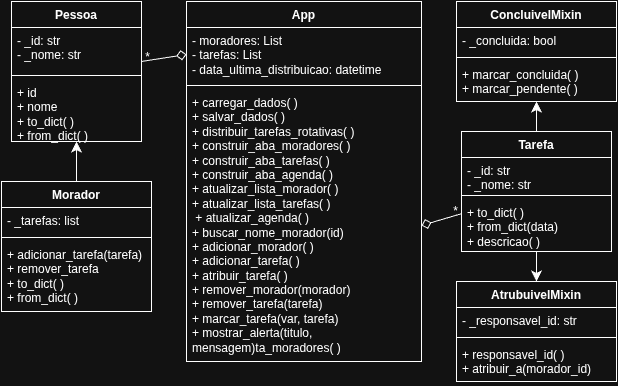

The diagram above was exported from draw.io. Its source (the exported page's mxGraphModel, read from the mxfile embedded in the PNG):
<mxGraphModel dx="2108" dy="1803" grid="1" gridSize="10" guides="1" tooltips="1" connect="1" arrows="1" fold="1" page="1" pageScale="1" pageWidth="827" pageHeight="1169" math="0" shadow="0">
  <root>
    <mxCell id="0" />
    <mxCell id="1" parent="0" />
    <mxCell id="I4lQE93fCxQW5UqwR0Nd-22" style="edgeStyle=none;curved=1;rounded=0;orthogonalLoop=1;jettySize=auto;html=1;entryX=0.5;entryY=0;entryDx=0;entryDy=0;fontSize=12;startSize=8;endSize=8;" edge="1" parent="1" source="EXMChd19GCAXigFZ5Zrl-6" target="ENvuDf2fJ5J2mZf2gvni-10">
      <mxGeometry relative="1" as="geometry" />
    </mxCell>
    <mxCell id="I4lQE93fCxQW5UqwR0Nd-28" style="edgeStyle=none;curved=1;rounded=0;orthogonalLoop=1;jettySize=auto;html=1;entryX=1;entryY=0.5;entryDx=0;entryDy=0;fontSize=12;startSize=8;endSize=8;endArrow=diamond;endFill=0;" edge="1" parent="1" source="EXMChd19GCAXigFZ5Zrl-6" target="EXMChd19GCAXigFZ5Zrl-17">
      <mxGeometry relative="1" as="geometry" />
    </mxCell>
    <mxCell id="EXMChd19GCAXigFZ5Zrl-6" value="Tarefa" style="swimlane;fontStyle=1;align=center;verticalAlign=top;childLayout=stackLayout;horizontal=1;startSize=26;horizontalStack=0;resizeParent=1;resizeParentMax=0;resizeLast=0;collapsible=1;marginBottom=0;whiteSpace=wrap;html=1;" parent="1" vertex="1">
      <mxGeometry x="-360" y="-1030" width="150" height="120" as="geometry" />
    </mxCell>
    <mxCell id="EXMChd19GCAXigFZ5Zrl-7" value="- _id: str&lt;div&gt;- _nome: str&lt;/div&gt;" style="text;strokeColor=none;fillColor=none;align=left;verticalAlign=top;spacingLeft=4;spacingRight=4;overflow=hidden;rotatable=0;points=[[0,0.5],[1,0.5]];portConstraint=eastwest;whiteSpace=wrap;html=1;" parent="EXMChd19GCAXigFZ5Zrl-6" vertex="1">
      <mxGeometry y="26" width="150" height="34" as="geometry" />
    </mxCell>
    <mxCell id="EXMChd19GCAXigFZ5Zrl-8" value="" style="line;strokeWidth=1;fillColor=none;align=left;verticalAlign=middle;spacingTop=-1;spacingLeft=3;spacingRight=3;rotatable=0;labelPosition=right;points=[];portConstraint=eastwest;strokeColor=inherit;" parent="EXMChd19GCAXigFZ5Zrl-6" vertex="1">
      <mxGeometry y="60" width="150" height="8" as="geometry" />
    </mxCell>
    <mxCell id="EXMChd19GCAXigFZ5Zrl-9" value="&lt;div&gt;+ to_dict( )&lt;/div&gt;&lt;div&gt;+ from_dict(data)&lt;/div&gt;&lt;div&gt;+ descricao( )&lt;/div&gt;" style="text;strokeColor=none;fillColor=none;align=left;verticalAlign=top;spacingLeft=4;spacingRight=4;overflow=hidden;rotatable=0;points=[[0,0.5],[1,0.5]];portConstraint=eastwest;whiteSpace=wrap;html=1;" parent="EXMChd19GCAXigFZ5Zrl-6" vertex="1">
      <mxGeometry y="68" width="150" height="52" as="geometry" />
    </mxCell>
    <mxCell id="EXMChd19GCAXigFZ5Zrl-14" value="App" style="swimlane;fontStyle=1;align=center;verticalAlign=top;childLayout=stackLayout;horizontal=1;startSize=26;horizontalStack=0;resizeParent=1;resizeParentMax=0;resizeLast=0;collapsible=1;marginBottom=0;whiteSpace=wrap;html=1;" parent="1" vertex="1">
      <mxGeometry x="-635" y="-1160" width="235" height="360" as="geometry" />
    </mxCell>
    <mxCell id="EXMChd19GCAXigFZ5Zrl-15" value="- moradores: List&lt;div&gt;- tarefas: List&lt;/div&gt;&lt;div&gt;- data_ultima_distribuicao: datetime&lt;/div&gt;" style="text;strokeColor=none;fillColor=none;align=left;verticalAlign=top;spacingLeft=4;spacingRight=4;overflow=hidden;rotatable=0;points=[[0,0.5],[1,0.5]];portConstraint=eastwest;whiteSpace=wrap;html=1;" parent="EXMChd19GCAXigFZ5Zrl-14" vertex="1">
      <mxGeometry y="26" width="235" height="54" as="geometry" />
    </mxCell>
    <mxCell id="EXMChd19GCAXigFZ5Zrl-16" value="" style="line;strokeWidth=1;fillColor=none;align=left;verticalAlign=middle;spacingTop=-1;spacingLeft=3;spacingRight=3;rotatable=0;labelPosition=right;points=[];portConstraint=eastwest;strokeColor=inherit;" parent="EXMChd19GCAXigFZ5Zrl-14" vertex="1">
      <mxGeometry y="80" width="235" height="8" as="geometry" />
    </mxCell>
    <mxCell id="EXMChd19GCAXigFZ5Zrl-17" value="+ carregar_dados( )&lt;div&gt;+ salvar_dados( )&lt;/div&gt;&lt;div&gt;+ distribuir_tarefas_rotativas( )&lt;/div&gt;&lt;div&gt;+ construir_aba_moradores( )&lt;/div&gt;&lt;div&gt;+ construir_aba_tarefas( )&lt;/div&gt;&lt;div&gt;+ construir_aba_agenda( )&lt;/div&gt;&lt;div&gt;+ atualizar_lista_morador( )&lt;/div&gt;&lt;div&gt;&lt;span style=&quot;background-color: transparent;&quot;&gt;+ atualizar_lista_tarefas( )&amp;nbsp;&lt;/span&gt;&lt;/div&gt;&lt;div&gt;&amp;nbsp;+ atualizar_agenda( )&amp;nbsp;&lt;/div&gt;&lt;div&gt;+ buscar_nome_morador(id)&lt;/div&gt;&lt;div&gt;+ adicionar_morador( )&amp;nbsp; &amp;nbsp; &amp;nbsp; &amp;nbsp;&lt;/div&gt;&lt;div&gt;+ adicionar_tarefa( )&amp;nbsp;&lt;/div&gt;&lt;div&gt;+ atribuir_tarefa( )&amp;nbsp;&lt;/div&gt;&lt;div&gt;+ remover_morador(morador)&lt;/div&gt;&lt;div&gt;+ remover_tarefa(tarefa)&amp;nbsp;&lt;/div&gt;&lt;div&gt;+ marcar_tarefa(var, tarefa)&lt;/div&gt;&lt;div&gt;&lt;span style=&quot;background-color: transparent;&quot;&gt;+ mostrar_alerta(titulo, mensagem)&lt;/span&gt;ta_moradores( )&lt;/div&gt;&lt;div&gt;&lt;br&gt;&lt;/div&gt;&lt;div&gt;&lt;br&gt;&lt;/div&gt;" style="text;strokeColor=none;fillColor=none;align=left;verticalAlign=top;spacingLeft=4;spacingRight=4;overflow=hidden;rotatable=0;points=[[0,0.5],[1,0.5]];portConstraint=eastwest;whiteSpace=wrap;html=1;" parent="EXMChd19GCAXigFZ5Zrl-14" vertex="1">
      <mxGeometry y="88" width="235" height="272" as="geometry" />
    </mxCell>
    <mxCell id="ENvuDf2fJ5J2mZf2gvni-1" value="Pessoa" style="swimlane;fontStyle=1;align=center;verticalAlign=top;childLayout=stackLayout;horizontal=1;startSize=26;horizontalStack=0;resizeParent=1;resizeParentMax=0;resizeLast=0;collapsible=1;marginBottom=0;whiteSpace=wrap;html=1;" parent="1" vertex="1">
      <mxGeometry x="-810" y="-1160" width="130" height="140" as="geometry" />
    </mxCell>
    <mxCell id="ENvuDf2fJ5J2mZf2gvni-2" value="- _id: str&lt;div&gt;- _nome: str&lt;/div&gt;" style="text;strokeColor=none;fillColor=none;align=left;verticalAlign=top;spacingLeft=4;spacingRight=4;overflow=hidden;rotatable=0;points=[[0,0.5],[1,0.5]];portConstraint=eastwest;whiteSpace=wrap;html=1;" parent="ENvuDf2fJ5J2mZf2gvni-1" vertex="1">
      <mxGeometry y="26" width="130" height="44" as="geometry" />
    </mxCell>
    <mxCell id="ENvuDf2fJ5J2mZf2gvni-3" value="" style="line;strokeWidth=1;fillColor=none;align=left;verticalAlign=middle;spacingTop=-1;spacingLeft=3;spacingRight=3;rotatable=0;labelPosition=right;points=[];portConstraint=eastwest;strokeColor=inherit;" parent="ENvuDf2fJ5J2mZf2gvni-1" vertex="1">
      <mxGeometry y="70" width="130" height="8" as="geometry" />
    </mxCell>
    <mxCell id="ENvuDf2fJ5J2mZf2gvni-4" value="+ id&lt;div&gt;+ nome&lt;/div&gt;&lt;div&gt;+ to_dict( )&lt;/div&gt;&lt;div&gt;+ from_dict( )&lt;/div&gt;" style="text;strokeColor=none;fillColor=none;align=left;verticalAlign=top;spacingLeft=4;spacingRight=4;overflow=hidden;rotatable=0;points=[[0,0.5],[1,0.5]];portConstraint=eastwest;whiteSpace=wrap;html=1;" parent="ENvuDf2fJ5J2mZf2gvni-1" vertex="1">
      <mxGeometry y="78" width="130" height="62" as="geometry" />
    </mxCell>
    <mxCell id="ENvuDf2fJ5J2mZf2gvni-6" value="ConcluivelMixin" style="swimlane;fontStyle=1;align=center;verticalAlign=top;childLayout=stackLayout;horizontal=1;startSize=26;horizontalStack=0;resizeParent=1;resizeParentMax=0;resizeLast=0;collapsible=1;marginBottom=0;whiteSpace=wrap;html=1;" parent="1" vertex="1">
      <mxGeometry x="-365" y="-1160" width="160" height="100" as="geometry" />
    </mxCell>
    <mxCell id="ENvuDf2fJ5J2mZf2gvni-7" value="- _concluida: bool" style="text;strokeColor=none;fillColor=none;align=left;verticalAlign=top;spacingLeft=4;spacingRight=4;overflow=hidden;rotatable=0;points=[[0,0.5],[1,0.5]];portConstraint=eastwest;whiteSpace=wrap;html=1;" parent="ENvuDf2fJ5J2mZf2gvni-6" vertex="1">
      <mxGeometry y="26" width="160" height="26" as="geometry" />
    </mxCell>
    <mxCell id="ENvuDf2fJ5J2mZf2gvni-8" value="" style="line;strokeWidth=1;fillColor=none;align=left;verticalAlign=middle;spacingTop=-1;spacingLeft=3;spacingRight=3;rotatable=0;labelPosition=right;points=[];portConstraint=eastwest;strokeColor=inherit;" parent="ENvuDf2fJ5J2mZf2gvni-6" vertex="1">
      <mxGeometry y="52" width="160" height="8" as="geometry" />
    </mxCell>
    <mxCell id="ENvuDf2fJ5J2mZf2gvni-9" value="&lt;div&gt;+ marcar_concluida( )&lt;/div&gt;&lt;div&gt;+ marcar_pendente( )&lt;/div&gt;" style="text;strokeColor=none;fillColor=none;align=left;verticalAlign=top;spacingLeft=4;spacingRight=4;overflow=hidden;rotatable=0;points=[[0,0.5],[1,0.5]];portConstraint=eastwest;whiteSpace=wrap;html=1;" parent="ENvuDf2fJ5J2mZf2gvni-6" vertex="1">
      <mxGeometry y="60" width="160" height="40" as="geometry" />
    </mxCell>
    <mxCell id="ENvuDf2fJ5J2mZf2gvni-10" value="AtrubuivelMixin" style="swimlane;fontStyle=1;align=center;verticalAlign=top;childLayout=stackLayout;horizontal=1;startSize=26;horizontalStack=0;resizeParent=1;resizeParentMax=0;resizeLast=0;collapsible=1;marginBottom=0;whiteSpace=wrap;html=1;" parent="1" vertex="1">
      <mxGeometry x="-365" y="-880" width="160" height="100" as="geometry" />
    </mxCell>
    <mxCell id="ENvuDf2fJ5J2mZf2gvni-11" value="- _responsavel_id: str" style="text;strokeColor=none;fillColor=none;align=left;verticalAlign=top;spacingLeft=4;spacingRight=4;overflow=hidden;rotatable=0;points=[[0,0.5],[1,0.5]];portConstraint=eastwest;whiteSpace=wrap;html=1;" parent="ENvuDf2fJ5J2mZf2gvni-10" vertex="1">
      <mxGeometry y="26" width="160" height="26" as="geometry" />
    </mxCell>
    <mxCell id="ENvuDf2fJ5J2mZf2gvni-12" value="" style="line;strokeWidth=1;fillColor=none;align=left;verticalAlign=middle;spacingTop=-1;spacingLeft=3;spacingRight=3;rotatable=0;labelPosition=right;points=[];portConstraint=eastwest;strokeColor=inherit;" parent="ENvuDf2fJ5J2mZf2gvni-10" vertex="1">
      <mxGeometry y="52" width="160" height="8" as="geometry" />
    </mxCell>
    <mxCell id="ENvuDf2fJ5J2mZf2gvni-13" value="+ responsavel_id( )&amp;nbsp;&lt;span style=&quot;background-color: transparent; color: light-dark(rgb(0, 0, 0), rgb(255, 255, 255));&quot;&gt;&amp;nbsp;&lt;/span&gt;&lt;div&gt;+ atribuir_a(morador_id)&amp;nbsp;&amp;nbsp;&lt;/div&gt;&lt;div&gt;&lt;br&gt;&lt;div&gt;&lt;br&gt;&lt;/div&gt;&lt;/div&gt;" style="text;strokeColor=none;fillColor=none;align=left;verticalAlign=top;spacingLeft=4;spacingRight=4;overflow=hidden;rotatable=0;points=[[0,0.5],[1,0.5]];portConstraint=eastwest;whiteSpace=wrap;html=1;" parent="ENvuDf2fJ5J2mZf2gvni-10" vertex="1">
      <mxGeometry y="60" width="160" height="40" as="geometry" />
    </mxCell>
    <mxCell id="I4lQE93fCxQW5UqwR0Nd-10" value="" style="edgeStyle=none;curved=1;rounded=0;orthogonalLoop=1;jettySize=auto;html=1;fontSize=12;startSize=8;endSize=8;" edge="1" parent="1" source="I4lQE93fCxQW5UqwR0Nd-2" target="ENvuDf2fJ5J2mZf2gvni-4">
      <mxGeometry relative="1" as="geometry" />
    </mxCell>
    <mxCell id="I4lQE93fCxQW5UqwR0Nd-2" value="Morador" style="swimlane;fontStyle=1;align=center;verticalAlign=top;childLayout=stackLayout;horizontal=1;startSize=26;horizontalStack=0;resizeParent=1;resizeParentMax=0;resizeLast=0;collapsible=1;marginBottom=0;whiteSpace=wrap;html=1;" vertex="1" parent="1">
      <mxGeometry x="-820" y="-980" width="150" height="130" as="geometry" />
    </mxCell>
    <mxCell id="I4lQE93fCxQW5UqwR0Nd-3" value="- _tarefas: list" style="text;strokeColor=none;fillColor=none;align=left;verticalAlign=top;spacingLeft=4;spacingRight=4;overflow=hidden;rotatable=0;points=[[0,0.5],[1,0.5]];portConstraint=eastwest;whiteSpace=wrap;html=1;" vertex="1" parent="I4lQE93fCxQW5UqwR0Nd-2">
      <mxGeometry y="26" width="150" height="26" as="geometry" />
    </mxCell>
    <mxCell id="I4lQE93fCxQW5UqwR0Nd-4" value="" style="line;strokeWidth=1;fillColor=none;align=left;verticalAlign=middle;spacingTop=-1;spacingLeft=3;spacingRight=3;rotatable=0;labelPosition=right;points=[];portConstraint=eastwest;strokeColor=inherit;" vertex="1" parent="I4lQE93fCxQW5UqwR0Nd-2">
      <mxGeometry y="52" width="150" height="8" as="geometry" />
    </mxCell>
    <mxCell id="I4lQE93fCxQW5UqwR0Nd-5" value="+ adicionar_tarefa(tarefa)&lt;div&gt;+ remover_tarefa&lt;/div&gt;&lt;div&gt;+ to_dict( )&lt;/div&gt;&lt;div&gt;+ from_dict( )&lt;/div&gt;&lt;div&gt;&lt;br&gt;&lt;/div&gt;" style="text;strokeColor=none;fillColor=none;align=left;verticalAlign=top;spacingLeft=4;spacingRight=4;overflow=hidden;rotatable=0;points=[[0,0.5],[1,0.5]];portConstraint=eastwest;whiteSpace=wrap;html=1;" vertex="1" parent="I4lQE93fCxQW5UqwR0Nd-2">
      <mxGeometry y="60" width="150" height="70" as="geometry" />
    </mxCell>
    <mxCell id="I4lQE93fCxQW5UqwR0Nd-21" style="edgeStyle=none;curved=1;rounded=0;orthogonalLoop=1;jettySize=auto;html=1;entryX=0.5;entryY=1;entryDx=0;entryDy=0;entryPerimeter=0;fontSize=12;startSize=8;endSize=8;" edge="1" parent="1" source="EXMChd19GCAXigFZ5Zrl-6" target="ENvuDf2fJ5J2mZf2gvni-9">
      <mxGeometry relative="1" as="geometry" />
    </mxCell>
    <mxCell id="I4lQE93fCxQW5UqwR0Nd-25" style="edgeStyle=none;curved=1;rounded=0;orthogonalLoop=1;jettySize=auto;html=1;fontSize=12;startSize=8;endSize=8;entryX=0;entryY=0.5;entryDx=0;entryDy=0;endArrow=diamond;endFill=0;verticalAlign=bottom;labelPosition=left;verticalLabelPosition=top;align=right;targetPerimeterSpacing=0;" edge="1" parent="1" source="ENvuDf2fJ5J2mZf2gvni-1" target="EXMChd19GCAXigFZ5Zrl-15">
      <mxGeometry relative="1" as="geometry">
        <mxPoint x="-650" y="-1080" as="targetPoint" />
      </mxGeometry>
    </mxCell>
    <mxCell id="I4lQE93fCxQW5UqwR0Nd-27" value="*" style="text;html=1;align=center;verticalAlign=middle;whiteSpace=wrap;rounded=0;" vertex="1" parent="1">
      <mxGeometry x="-681" y="-1109" width="15" height="10" as="geometry" />
    </mxCell>
    <mxCell id="I4lQE93fCxQW5UqwR0Nd-29" value="*" style="text;html=1;align=center;verticalAlign=middle;whiteSpace=wrap;rounded=0;" vertex="1" parent="1">
      <mxGeometry x="-373" y="-955" width="15" height="10" as="geometry" />
    </mxCell>
  </root>
</mxGraphModel>